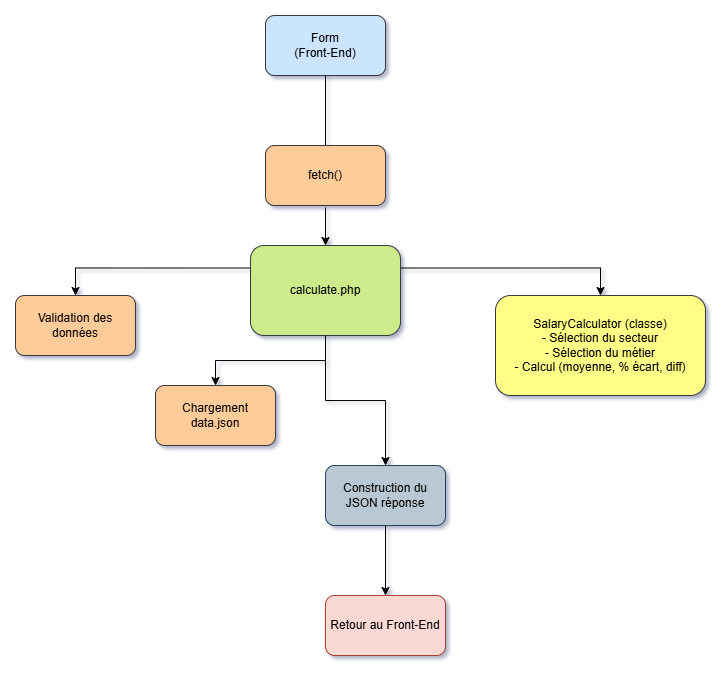

The diagram above was exported from draw.io. Its source (the exported page's mxGraphModel, read from the mxfile embedded in the PNG):
<mxGraphModel dx="1888" dy="1886" grid="1" gridSize="10" guides="1" tooltips="1" connect="1" arrows="1" fold="1" page="1" pageScale="1" pageWidth="850" pageHeight="1100" math="0" shadow="0">
  <root>
    <mxCell id="0" />
    <mxCell id="1" parent="0" />
    <mxCell id="SDdiYPN9jherTipFr0rs-2" parent="1" style="rounded=1;whiteSpace=wrap;html=1;fillColor=#cce5ff;strokeColor=#36393d;" value="Form&lt;div&gt;(Front-End)&lt;/div&gt;" vertex="1">
      <mxGeometry height="60" width="120" x="-510" y="-950" as="geometry" />
    </mxCell>
    <mxCell id="SDdiYPN9jherTipFr0rs-3" parent="1" style="rounded=1;whiteSpace=wrap;html=1;fillColor=#ffcc99;strokeColor=#36393d;" value="fetch()" vertex="1">
      <mxGeometry height="60" width="120" x="-510" y="-820" as="geometry" />
    </mxCell>
    <mxCell id="SDdiYPN9jherTipFr0rs-20" edge="1" parent="1" source="SDdiYPN9jherTipFr0rs-4" style="edgeStyle=orthogonalEdgeStyle;rounded=0;orthogonalLoop=1;jettySize=auto;html=1;exitX=0.5;exitY=1;exitDx=0;exitDy=0;entryX=0.5;entryY=0;entryDx=0;entryDy=0;" target="SDdiYPN9jherTipFr0rs-7">
      <mxGeometry relative="1" as="geometry" />
    </mxCell>
    <mxCell id="SDdiYPN9jherTipFr0rs-23" edge="1" parent="1" source="SDdiYPN9jherTipFr0rs-4" style="edgeStyle=orthogonalEdgeStyle;rounded=0;orthogonalLoop=1;jettySize=auto;html=1;exitX=0;exitY=0.25;exitDx=0;exitDy=0;entryX=0.5;entryY=0;entryDx=0;entryDy=0;" target="SDdiYPN9jherTipFr0rs-5">
      <mxGeometry relative="1" as="geometry" />
    </mxCell>
    <mxCell id="SDdiYPN9jherTipFr0rs-24" edge="1" parent="1" source="SDdiYPN9jherTipFr0rs-4" style="edgeStyle=orthogonalEdgeStyle;rounded=0;orthogonalLoop=1;jettySize=auto;html=1;exitX=1;exitY=0.25;exitDx=0;exitDy=0;entryX=0.5;entryY=0;entryDx=0;entryDy=0;" target="SDdiYPN9jherTipFr0rs-9">
      <mxGeometry relative="1" as="geometry" />
    </mxCell>
    <mxCell id="SDdiYPN9jherTipFr0rs-4" parent="1" style="rounded=1;whiteSpace=wrap;html=1;fillColor=#cdeb8b;strokeColor=#36393d;" value="calculate.php" vertex="1">
      <mxGeometry height="90" width="150" x="-525" y="-720" as="geometry" />
    </mxCell>
    <mxCell id="SDdiYPN9jherTipFr0rs-5" parent="1" style="rounded=1;whiteSpace=wrap;html=1;fillColor=#ffcc99;strokeColor=#36393d;" value="Validation des données" vertex="1">
      <mxGeometry height="60" width="120" x="-760" y="-670" as="geometry" />
    </mxCell>
    <mxCell id="SDdiYPN9jherTipFr0rs-6" parent="1" style="rounded=1;whiteSpace=wrap;html=1;fillColor=#ffcc99;strokeColor=#36393d;" value="Chargement data.json" vertex="1">
      <mxGeometry height="60" width="120" x="-620" y="-580" as="geometry" />
    </mxCell>
    <mxCell id="SDdiYPN9jherTipFr0rs-21" edge="1" parent="1" source="SDdiYPN9jherTipFr0rs-7" style="edgeStyle=orthogonalEdgeStyle;rounded=0;orthogonalLoop=1;jettySize=auto;html=1;exitX=0.5;exitY=1;exitDx=0;exitDy=0;" target="SDdiYPN9jherTipFr0rs-8">
      <mxGeometry relative="1" as="geometry" />
    </mxCell>
    <mxCell id="SDdiYPN9jherTipFr0rs-7" parent="1" style="rounded=1;whiteSpace=wrap;html=1;fillColor=#bac8d3;strokeColor=#23445d;" value="Construction du JSON réponse" vertex="1">
      <mxGeometry height="60" width="120" x="-450" y="-500" as="geometry" />
    </mxCell>
    <mxCell id="SDdiYPN9jherTipFr0rs-8" parent="1" style="rounded=1;whiteSpace=wrap;html=1;fillColor=#fad9d5;strokeColor=#ae4132;" value="Retour au Front-End" vertex="1">
      <mxGeometry height="60" width="120" x="-450" y="-370" as="geometry" />
    </mxCell>
    <mxCell id="SDdiYPN9jherTipFr0rs-9" parent="1" style="rounded=1;whiteSpace=wrap;html=1;fillColor=#ffff88;strokeColor=#36393d;" value="SalaryCalculator (classe)&lt;div&gt;- Sélection du secteur&lt;/div&gt;&lt;div&gt;- Sélection du métier&lt;br&gt;- Calcul (moyenne, % écart, diff)&lt;/div&gt;" vertex="1">
      <mxGeometry height="100" width="210" x="-280" y="-670" as="geometry" />
    </mxCell>
    <mxCell id="SDdiYPN9jherTipFr0rs-13" edge="1" parent="1" source="SDdiYPN9jherTipFr0rs-3" style="endArrow=none;html=1;rounded=0;exitX=0.5;exitY=0;exitDx=0;exitDy=0;" target="SDdiYPN9jherTipFr0rs-2" value="">
      <mxGeometry height="50" relative="1" width="50" as="geometry">
        <mxPoint x="-510" y="-850" as="sourcePoint" />
        <mxPoint x="-570" y="-890" as="targetPoint" />
      </mxGeometry>
    </mxCell>
    <mxCell id="SDdiYPN9jherTipFr0rs-18" edge="1" parent="1" style="endArrow=classic;html=1;rounded=0;entryX=0.5;entryY=0;entryDx=0;entryDy=0;" target="SDdiYPN9jherTipFr0rs-4" value="">
      <mxGeometry height="50" relative="1" width="50" as="geometry">
        <mxPoint x="-450" y="-758" as="sourcePoint" />
        <mxPoint x="-170" y="-770" as="targetPoint" />
      </mxGeometry>
    </mxCell>
    <mxCell id="SDdiYPN9jherTipFr0rs-22" edge="1" parent="1" source="SDdiYPN9jherTipFr0rs-4" style="edgeStyle=orthogonalEdgeStyle;rounded=0;orthogonalLoop=1;jettySize=auto;html=1;exitX=0.5;exitY=1;exitDx=0;exitDy=0;entryX=0.5;entryY=0;entryDx=0;entryDy=0;" target="SDdiYPN9jherTipFr0rs-6">
      <mxGeometry relative="1" as="geometry" />
    </mxCell>
  </root>
</mxGraphModel>